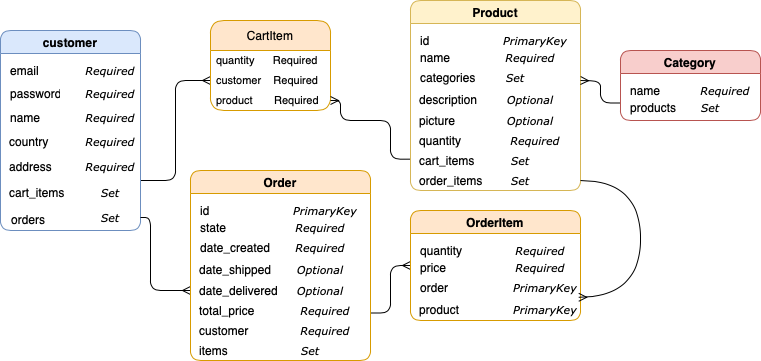

The diagram above was exported from draw.io. Its source (the exported page's mxGraphModel, read from the mxfile embedded in the PNG):
<mxGraphModel dx="548" dy="377" grid="1" gridSize="10" guides="1" tooltips="1" connect="1" arrows="1" fold="1" page="1" pageScale="1" pageWidth="827" pageHeight="1169" math="0" shadow="0">
  <root>
    <mxCell id="0" />
    <mxCell id="1" parent="0" />
    <mxCell id="ITonNpOI55BB96kpYAWB-23" style="edgeStyle=orthogonalEdgeStyle;rounded=1;orthogonalLoop=1;jettySize=auto;html=1;exitX=1;exitY=0.75;exitDx=0;exitDy=0;curved=0;endArrow=ERmany;endFill=0;" edge="1" parent="1" source="ITonNpOI55BB96kpYAWB-10" target="ITonNpOI55BB96kpYAWB-26">
      <mxGeometry relative="1" as="geometry">
        <mxPoint x="230" y="409.9999999999999" as="targetPoint" />
        <Array as="points">
          <mxPoint x="195" y="500" />
          <mxPoint x="195" y="400" />
        </Array>
      </mxGeometry>
    </mxCell>
    <mxCell id="ITonNpOI55BB96kpYAWB-10" value="customer" style="swimlane;whiteSpace=wrap;html=1;fillColor=#dae8fc;strokeColor=#6c8ebf;rounded=1;" vertex="1" parent="1">
      <mxGeometry x="20" y="350" width="140" height="200" as="geometry" />
    </mxCell>
    <mxCell id="ITonNpOI55BB96kpYAWB-2" value="email&amp;nbsp;" style="text;strokeColor=none;fillColor=none;align=left;verticalAlign=middle;spacingLeft=4;spacingRight=4;overflow=hidden;rotatable=0;points=[[0,0.5],[1,0.5]];portConstraint=eastwest;whiteSpace=wrap;html=1;" vertex="1" parent="ITonNpOI55BB96kpYAWB-10">
      <mxGeometry x="4" y="30" width="56" height="20" as="geometry" />
    </mxCell>
    <mxCell id="ITonNpOI55BB96kpYAWB-3" value="password" style="text;strokeColor=none;fillColor=none;align=left;verticalAlign=middle;spacingLeft=4;spacingRight=4;overflow=hidden;rotatable=0;points=[[0,0.5],[1,0.5]];portConstraint=eastwest;whiteSpace=wrap;html=1;" vertex="1" parent="ITonNpOI55BB96kpYAWB-10">
      <mxGeometry x="4" y="50" width="60" height="26" as="geometry" />
    </mxCell>
    <mxCell id="ITonNpOI55BB96kpYAWB-4" value="name&lt;br&gt;" style="text;strokeColor=none;fillColor=none;align=left;verticalAlign=middle;spacingLeft=4;spacingRight=4;overflow=hidden;rotatable=0;points=[[0,0.5],[1,0.5]];portConstraint=eastwest;whiteSpace=wrap;html=1;" vertex="1" parent="ITonNpOI55BB96kpYAWB-10">
      <mxGeometry x="4" y="76" width="50" height="22" as="geometry" />
    </mxCell>
    <mxCell id="ITonNpOI55BB96kpYAWB-5" value="country" style="text;strokeColor=none;fillColor=none;html=1;fontSize=12;fontStyle=0;verticalAlign=middle;align=left;" vertex="1" parent="ITonNpOI55BB96kpYAWB-10">
      <mxGeometry x="7" y="98" width="50" height="26" as="geometry" />
    </mxCell>
    <mxCell id="ITonNpOI55BB96kpYAWB-11" value="address" style="text;html=1;strokeColor=none;fillColor=none;align=left;verticalAlign=middle;whiteSpace=wrap;rounded=0;" vertex="1" parent="ITonNpOI55BB96kpYAWB-10">
      <mxGeometry x="7" y="124" width="60" height="24" as="geometry" />
    </mxCell>
    <mxCell id="ITonNpOI55BB96kpYAWB-12" value="cart_items" style="text;html=1;strokeColor=none;fillColor=none;align=left;verticalAlign=middle;whiteSpace=wrap;rounded=0;" vertex="1" parent="ITonNpOI55BB96kpYAWB-10">
      <mxGeometry x="7" y="148" width="60" height="28" as="geometry" />
    </mxCell>
    <mxCell id="ITonNpOI55BB96kpYAWB-13" value="orders" style="text;html=1;strokeColor=none;fillColor=none;align=left;verticalAlign=middle;whiteSpace=wrap;rounded=0;" vertex="1" parent="ITonNpOI55BB96kpYAWB-10">
      <mxGeometry x="9" y="176" width="40" height="26" as="geometry" />
    </mxCell>
    <mxCell id="ITonNpOI55BB96kpYAWB-14" value="Required" style="text;html=1;strokeColor=none;fillColor=none;align=center;verticalAlign=middle;whiteSpace=wrap;rounded=0;fontStyle=2;fontSize=11;fontFamily=Verdana;" vertex="1" parent="ITonNpOI55BB96kpYAWB-10">
      <mxGeometry x="80" y="25" width="60" height="30" as="geometry" />
    </mxCell>
    <mxCell id="ITonNpOI55BB96kpYAWB-16" value="Required" style="text;html=1;strokeColor=none;fillColor=none;align=center;verticalAlign=middle;whiteSpace=wrap;rounded=0;fontStyle=2;fontSize=11;fontFamily=Verdana;" vertex="1" parent="ITonNpOI55BB96kpYAWB-10">
      <mxGeometry x="80" y="48" width="60" height="30" as="geometry" />
    </mxCell>
    <mxCell id="ITonNpOI55BB96kpYAWB-17" value="Required" style="text;html=1;strokeColor=none;fillColor=none;align=center;verticalAlign=middle;whiteSpace=wrap;rounded=0;fontStyle=2;fontSize=11;fontFamily=Verdana;" vertex="1" parent="ITonNpOI55BB96kpYAWB-10">
      <mxGeometry x="80" y="72" width="60" height="30" as="geometry" />
    </mxCell>
    <mxCell id="ITonNpOI55BB96kpYAWB-18" value="Required" style="text;html=1;strokeColor=none;fillColor=none;align=center;verticalAlign=middle;whiteSpace=wrap;rounded=0;fontStyle=2;fontSize=11;fontFamily=Verdana;" vertex="1" parent="ITonNpOI55BB96kpYAWB-10">
      <mxGeometry x="80" y="96" width="60" height="30" as="geometry" />
    </mxCell>
    <mxCell id="ITonNpOI55BB96kpYAWB-19" value="Required" style="text;html=1;strokeColor=none;fillColor=none;align=center;verticalAlign=middle;whiteSpace=wrap;rounded=0;fontStyle=2;fontSize=11;fontFamily=Verdana;" vertex="1" parent="ITonNpOI55BB96kpYAWB-10">
      <mxGeometry x="80" y="121" width="60" height="30" as="geometry" />
    </mxCell>
    <mxCell id="ITonNpOI55BB96kpYAWB-20" value="Set" style="text;html=1;strokeColor=none;fillColor=none;align=center;verticalAlign=middle;whiteSpace=wrap;rounded=0;fontStyle=2;fontFamily=Verdana;fontSize=11;" vertex="1" parent="ITonNpOI55BB96kpYAWB-10">
      <mxGeometry x="80" y="147" width="60" height="30" as="geometry" />
    </mxCell>
    <mxCell id="ITonNpOI55BB96kpYAWB-21" value="Set" style="text;html=1;strokeColor=none;fillColor=none;align=center;verticalAlign=middle;whiteSpace=wrap;rounded=0;fontStyle=2;fontFamily=Verdana;fontSize=11;" vertex="1" parent="ITonNpOI55BB96kpYAWB-10">
      <mxGeometry x="80" y="172" width="60" height="30" as="geometry" />
    </mxCell>
    <mxCell id="ITonNpOI55BB96kpYAWB-24" value="CartItem" style="swimlane;fontStyle=0;childLayout=stackLayout;horizontal=1;startSize=30;horizontalStack=0;resizeParent=1;resizeParentMax=0;resizeLast=0;collapsible=1;marginBottom=0;whiteSpace=wrap;html=1;rounded=1;fillColor=#ffe6cc;strokeColor=#d79b00;" vertex="1" parent="1">
      <mxGeometry x="230" y="340" width="120" height="90" as="geometry" />
    </mxCell>
    <mxCell id="ITonNpOI55BB96kpYAWB-25" value="quantity &amp;nbsp; &amp;nbsp; &amp;nbsp;Required" style="text;strokeColor=none;fillColor=none;align=left;verticalAlign=middle;spacingLeft=4;spacingRight=4;overflow=hidden;points=[[0,0.5],[1,0.5]];portConstraint=eastwest;rotatable=0;whiteSpace=wrap;html=1;fontSize=11;fontStyle=0" vertex="1" parent="ITonNpOI55BB96kpYAWB-24">
      <mxGeometry y="30" width="120" height="20" as="geometry" />
    </mxCell>
    <mxCell id="ITonNpOI55BB96kpYAWB-26" value="customer &amp;nbsp; &amp;nbsp;Required" style="text;strokeColor=none;fillColor=none;align=left;verticalAlign=middle;spacingLeft=4;spacingRight=4;overflow=hidden;points=[[0,0.5],[1,0.5]];portConstraint=eastwest;rotatable=0;whiteSpace=wrap;html=1;fontSize=11;" vertex="1" parent="ITonNpOI55BB96kpYAWB-24">
      <mxGeometry y="50" width="120" height="20" as="geometry" />
    </mxCell>
    <mxCell id="ITonNpOI55BB96kpYAWB-27" value="product &amp;nbsp; &amp;nbsp; &amp;nbsp; Required" style="text;strokeColor=none;fillColor=none;align=left;verticalAlign=middle;spacingLeft=4;spacingRight=4;overflow=hidden;points=[[0,0.5],[1,0.5]];portConstraint=eastwest;rotatable=0;whiteSpace=wrap;html=1;fontSize=11;" vertex="1" parent="ITonNpOI55BB96kpYAWB-24">
      <mxGeometry y="70" width="120" height="20" as="geometry" />
    </mxCell>
    <mxCell id="ITonNpOI55BB96kpYAWB-29" style="edgeStyle=orthogonalEdgeStyle;rounded=1;orthogonalLoop=1;jettySize=auto;html=1;exitX=1;exitY=0.5;exitDx=0;exitDy=0;curved=0;endArrow=ERmany;endFill=0;" edge="1" parent="1" source="ITonNpOI55BB96kpYAWB-21">
      <mxGeometry relative="1" as="geometry">
        <mxPoint x="210" y="610" as="targetPoint" />
        <Array as="points">
          <mxPoint x="170" y="537" />
          <mxPoint x="170" y="610" />
        </Array>
      </mxGeometry>
    </mxCell>
    <mxCell id="ITonNpOI55BB96kpYAWB-95" style="edgeStyle=orthogonalEdgeStyle;rounded=1;orthogonalLoop=1;jettySize=auto;html=1;exitX=1;exitY=0.75;exitDx=0;exitDy=0;entryX=0;entryY=0.5;entryDx=0;entryDy=0;curved=0;endArrow=ERmany;endFill=0;" edge="1" parent="1" source="ITonNpOI55BB96kpYAWB-30" target="ITonNpOI55BB96kpYAWB-75">
      <mxGeometry relative="1" as="geometry" />
    </mxCell>
    <mxCell id="ITonNpOI55BB96kpYAWB-30" value="Order" style="swimlane;whiteSpace=wrap;html=1;fillColor=#ffe6cc;strokeColor=#d79b00;rounded=1;" vertex="1" parent="1">
      <mxGeometry x="210" y="490" width="180" height="190" as="geometry" />
    </mxCell>
    <mxCell id="ITonNpOI55BB96kpYAWB-31" value="id" style="text;strokeColor=none;fillColor=none;align=left;verticalAlign=middle;spacingLeft=4;spacingRight=4;overflow=hidden;rotatable=0;points=[[0,0.5],[1,0.5]];portConstraint=eastwest;whiteSpace=wrap;html=1;" vertex="1" parent="ITonNpOI55BB96kpYAWB-30">
      <mxGeometry x="4" y="30" width="56" height="20" as="geometry" />
    </mxCell>
    <mxCell id="ITonNpOI55BB96kpYAWB-32" value="state" style="text;strokeColor=none;fillColor=none;align=left;verticalAlign=middle;spacingLeft=4;spacingRight=4;overflow=hidden;rotatable=0;points=[[0,0.5],[1,0.5]];portConstraint=eastwest;whiteSpace=wrap;html=1;" vertex="1" parent="ITonNpOI55BB96kpYAWB-30">
      <mxGeometry x="4" y="46" width="36" height="22" as="geometry" />
    </mxCell>
    <mxCell id="ITonNpOI55BB96kpYAWB-33" value="date_created" style="text;strokeColor=none;fillColor=none;align=left;verticalAlign=middle;spacingLeft=4;spacingRight=4;overflow=hidden;rotatable=0;points=[[0,0.5],[1,0.5]];portConstraint=eastwest;whiteSpace=wrap;html=1;" vertex="1" parent="ITonNpOI55BB96kpYAWB-30">
      <mxGeometry x="4" y="66" width="86" height="22" as="geometry" />
    </mxCell>
    <mxCell id="ITonNpOI55BB96kpYAWB-34" value="date_shipped" style="text;strokeColor=none;fillColor=none;html=1;fontSize=12;fontStyle=0;verticalAlign=middle;align=left;" vertex="1" parent="ITonNpOI55BB96kpYAWB-30">
      <mxGeometry x="7" y="90" width="83" height="18" as="geometry" />
    </mxCell>
    <mxCell id="ITonNpOI55BB96kpYAWB-35" value="date_delivered" style="text;html=1;strokeColor=none;fillColor=none;align=left;verticalAlign=middle;whiteSpace=wrap;rounded=0;" vertex="1" parent="ITonNpOI55BB96kpYAWB-30">
      <mxGeometry x="7" y="114" width="93" height="12" as="geometry" />
    </mxCell>
    <mxCell id="ITonNpOI55BB96kpYAWB-36" value="items" style="text;html=1;strokeColor=none;fillColor=none;align=left;verticalAlign=middle;whiteSpace=wrap;rounded=0;" vertex="1" parent="ITonNpOI55BB96kpYAWB-30">
      <mxGeometry x="7" y="170" width="43" height="20" as="geometry" />
    </mxCell>
    <mxCell id="ITonNpOI55BB96kpYAWB-38" value="PrimaryKey" style="text;html=1;strokeColor=none;fillColor=none;align=center;verticalAlign=middle;whiteSpace=wrap;rounded=0;fontStyle=2;fontSize=11;fontFamily=Verdana;" vertex="1" parent="ITonNpOI55BB96kpYAWB-30">
      <mxGeometry x="95" y="25" width="80" height="30" as="geometry" />
    </mxCell>
    <mxCell id="ITonNpOI55BB96kpYAWB-39" value="Required" style="text;html=1;strokeColor=none;fillColor=none;align=center;verticalAlign=middle;whiteSpace=wrap;rounded=0;fontStyle=2;fontSize=11;fontFamily=Verdana;" vertex="1" parent="ITonNpOI55BB96kpYAWB-30">
      <mxGeometry x="90" y="44" width="80" height="26" as="geometry" />
    </mxCell>
    <mxCell id="ITonNpOI55BB96kpYAWB-40" value="Required" style="text;html=1;strokeColor=none;fillColor=none;align=center;verticalAlign=middle;whiteSpace=wrap;rounded=0;fontStyle=2;fontSize=11;fontFamily=Verdana;" vertex="1" parent="ITonNpOI55BB96kpYAWB-30">
      <mxGeometry x="95" y="62" width="70" height="30" as="geometry" />
    </mxCell>
    <mxCell id="ITonNpOI55BB96kpYAWB-41" value="Optional" style="text;html=1;strokeColor=none;fillColor=none;align=center;verticalAlign=middle;whiteSpace=wrap;rounded=0;fontStyle=2;fontSize=11;fontFamily=Verdana;" vertex="1" parent="ITonNpOI55BB96kpYAWB-30">
      <mxGeometry x="90" y="84" width="80" height="30" as="geometry" />
    </mxCell>
    <mxCell id="ITonNpOI55BB96kpYAWB-42" value="Optional" style="text;html=1;strokeColor=none;fillColor=none;align=center;verticalAlign=middle;whiteSpace=wrap;rounded=0;fontStyle=2;fontSize=11;fontFamily=Verdana;" vertex="1" parent="ITonNpOI55BB96kpYAWB-30">
      <mxGeometry x="100" y="105" width="60" height="30" as="geometry" />
    </mxCell>
    <mxCell id="ITonNpOI55BB96kpYAWB-43" value="Set" style="text;html=1;strokeColor=none;fillColor=none;align=center;verticalAlign=middle;whiteSpace=wrap;rounded=0;fontStyle=2;fontFamily=Verdana;fontSize=11;" vertex="1" parent="ITonNpOI55BB96kpYAWB-30">
      <mxGeometry x="90" y="170" width="60" height="20" as="geometry" />
    </mxCell>
    <mxCell id="ITonNpOI55BB96kpYAWB-46" value="total_price" style="text;html=1;strokeColor=none;fillColor=none;align=left;verticalAlign=middle;whiteSpace=wrap;rounded=0;" vertex="1" parent="ITonNpOI55BB96kpYAWB-30">
      <mxGeometry x="7" y="133" width="60" height="14" as="geometry" />
    </mxCell>
    <mxCell id="ITonNpOI55BB96kpYAWB-47" value="Required" style="text;html=1;strokeColor=none;fillColor=none;align=center;verticalAlign=middle;whiteSpace=wrap;rounded=0;fontStyle=2;fontSize=11;fontFamily=Verdana;" vertex="1" parent="ITonNpOI55BB96kpYAWB-30">
      <mxGeometry x="95" y="127" width="80" height="26" as="geometry" />
    </mxCell>
    <mxCell id="ITonNpOI55BB96kpYAWB-48" value="customer" style="text;html=1;strokeColor=none;fillColor=none;align=left;verticalAlign=middle;whiteSpace=wrap;rounded=0;" vertex="1" parent="ITonNpOI55BB96kpYAWB-30">
      <mxGeometry x="7" y="147" width="60" height="25" as="geometry" />
    </mxCell>
    <mxCell id="ITonNpOI55BB96kpYAWB-49" value="Required" style="text;html=1;strokeColor=none;fillColor=none;align=center;verticalAlign=middle;whiteSpace=wrap;rounded=0;fontStyle=2;fontSize=11;fontFamily=Verdana;" vertex="1" parent="ITonNpOI55BB96kpYAWB-30">
      <mxGeometry x="100" y="147" width="70" height="26" as="geometry" />
    </mxCell>
    <mxCell id="ITonNpOI55BB96kpYAWB-51" value="Product" style="swimlane;whiteSpace=wrap;html=1;fillColor=#fff2cc;strokeColor=#d6b656;rounded=1;" vertex="1" parent="1">
      <mxGeometry x="430" y="320" width="170" height="190" as="geometry" />
    </mxCell>
    <mxCell id="ITonNpOI55BB96kpYAWB-52" value="id" style="text;strokeColor=none;fillColor=none;align=left;verticalAlign=middle;spacingLeft=4;spacingRight=4;overflow=hidden;rotatable=0;points=[[0,0.5],[1,0.5]];portConstraint=eastwest;whiteSpace=wrap;html=1;" vertex="1" parent="ITonNpOI55BB96kpYAWB-51">
      <mxGeometry x="4" y="30" width="56" height="20" as="geometry" />
    </mxCell>
    <mxCell id="ITonNpOI55BB96kpYAWB-53" value="name" style="text;strokeColor=none;fillColor=none;align=left;verticalAlign=middle;spacingLeft=4;spacingRight=4;overflow=hidden;rotatable=0;points=[[0,0.5],[1,0.5]];portConstraint=eastwest;whiteSpace=wrap;html=1;" vertex="1" parent="ITonNpOI55BB96kpYAWB-51">
      <mxGeometry x="4" y="46" width="46" height="22" as="geometry" />
    </mxCell>
    <mxCell id="ITonNpOI55BB96kpYAWB-54" value="categories" style="text;strokeColor=none;fillColor=none;align=left;verticalAlign=middle;spacingLeft=4;spacingRight=4;overflow=hidden;rotatable=0;points=[[0,0.5],[1,0.5]];portConstraint=eastwest;whiteSpace=wrap;html=1;" vertex="1" parent="ITonNpOI55BB96kpYAWB-51">
      <mxGeometry x="4" y="66" width="86" height="22" as="geometry" />
    </mxCell>
    <mxCell id="ITonNpOI55BB96kpYAWB-55" value="description" style="text;strokeColor=none;fillColor=none;html=1;fontSize=12;fontStyle=0;verticalAlign=middle;align=left;" vertex="1" parent="ITonNpOI55BB96kpYAWB-51">
      <mxGeometry x="7" y="90" width="83" height="18" as="geometry" />
    </mxCell>
    <mxCell id="ITonNpOI55BB96kpYAWB-56" value="picture" style="text;html=1;strokeColor=none;fillColor=none;align=left;verticalAlign=middle;whiteSpace=wrap;rounded=0;" vertex="1" parent="ITonNpOI55BB96kpYAWB-51">
      <mxGeometry x="7" y="114" width="93" height="12" as="geometry" />
    </mxCell>
    <mxCell id="ITonNpOI55BB96kpYAWB-57" value="order_items" style="text;html=1;strokeColor=none;fillColor=none;align=left;verticalAlign=middle;whiteSpace=wrap;rounded=0;" vertex="1" parent="ITonNpOI55BB96kpYAWB-51">
      <mxGeometry x="7" y="170" width="43" height="20" as="geometry" />
    </mxCell>
    <mxCell id="ITonNpOI55BB96kpYAWB-58" value="PrimaryKey" style="text;html=1;strokeColor=none;fillColor=none;align=center;verticalAlign=middle;whiteSpace=wrap;rounded=0;fontStyle=2;fontSize=11;fontFamily=Verdana;" vertex="1" parent="ITonNpOI55BB96kpYAWB-51">
      <mxGeometry x="85" y="25" width="80" height="30" as="geometry" />
    </mxCell>
    <mxCell id="ITonNpOI55BB96kpYAWB-59" value="Required" style="text;html=1;strokeColor=none;fillColor=none;align=center;verticalAlign=middle;whiteSpace=wrap;rounded=0;fontStyle=2;fontSize=11;fontFamily=Verdana;" vertex="1" parent="ITonNpOI55BB96kpYAWB-51">
      <mxGeometry x="80" y="44" width="80" height="26" as="geometry" />
    </mxCell>
    <mxCell id="ITonNpOI55BB96kpYAWB-61" value="Optional" style="text;html=1;strokeColor=none;fillColor=none;align=center;verticalAlign=middle;whiteSpace=wrap;rounded=0;fontStyle=2;fontSize=11;fontFamily=Verdana;" vertex="1" parent="ITonNpOI55BB96kpYAWB-51">
      <mxGeometry x="80" y="84" width="80" height="30" as="geometry" />
    </mxCell>
    <mxCell id="ITonNpOI55BB96kpYAWB-62" value="Optional" style="text;html=1;strokeColor=none;fillColor=none;align=center;verticalAlign=middle;whiteSpace=wrap;rounded=0;fontStyle=2;fontSize=11;fontFamily=Verdana;" vertex="1" parent="ITonNpOI55BB96kpYAWB-51">
      <mxGeometry x="90" y="105" width="60" height="30" as="geometry" />
    </mxCell>
    <mxCell id="ITonNpOI55BB96kpYAWB-63" value="Set" style="text;html=1;strokeColor=none;fillColor=none;align=center;verticalAlign=middle;whiteSpace=wrap;rounded=0;fontStyle=2;fontFamily=Verdana;fontSize=11;" vertex="1" parent="ITonNpOI55BB96kpYAWB-51">
      <mxGeometry x="85" y="67" width="40" height="20" as="geometry" />
    </mxCell>
    <mxCell id="ITonNpOI55BB96kpYAWB-64" value="quantity" style="text;html=1;strokeColor=none;fillColor=none;align=left;verticalAlign=middle;whiteSpace=wrap;rounded=0;" vertex="1" parent="ITonNpOI55BB96kpYAWB-51">
      <mxGeometry x="7" y="133" width="60" height="14" as="geometry" />
    </mxCell>
    <mxCell id="ITonNpOI55BB96kpYAWB-65" value="Required" style="text;html=1;strokeColor=none;fillColor=none;align=center;verticalAlign=middle;whiteSpace=wrap;rounded=0;fontStyle=2;fontSize=11;fontFamily=Verdana;" vertex="1" parent="ITonNpOI55BB96kpYAWB-51">
      <mxGeometry x="85" y="127" width="80" height="26" as="geometry" />
    </mxCell>
    <mxCell id="ITonNpOI55BB96kpYAWB-66" value="cart_items" style="text;html=1;strokeColor=none;fillColor=none;align=left;verticalAlign=middle;whiteSpace=wrap;rounded=0;" vertex="1" parent="ITonNpOI55BB96kpYAWB-51">
      <mxGeometry x="7" y="147" width="60" height="25" as="geometry" />
    </mxCell>
    <mxCell id="ITonNpOI55BB96kpYAWB-67" value="Set" style="text;html=1;strokeColor=none;fillColor=none;align=center;verticalAlign=middle;whiteSpace=wrap;rounded=0;fontStyle=2;fontSize=11;fontFamily=Verdana;" vertex="1" parent="ITonNpOI55BB96kpYAWB-51">
      <mxGeometry x="85" y="146.5" width="50" height="26" as="geometry" />
    </mxCell>
    <mxCell id="ITonNpOI55BB96kpYAWB-69" value="Set" style="text;html=1;strokeColor=none;fillColor=none;align=center;verticalAlign=middle;whiteSpace=wrap;rounded=0;fontStyle=2;fontSize=11;fontFamily=Verdana;" vertex="1" parent="ITonNpOI55BB96kpYAWB-51">
      <mxGeometry x="85" y="167" width="50" height="26" as="geometry" />
    </mxCell>
    <mxCell id="ITonNpOI55BB96kpYAWB-70" style="edgeStyle=orthogonalEdgeStyle;rounded=1;orthogonalLoop=1;jettySize=auto;html=1;entryX=1;entryY=0.5;entryDx=0;entryDy=0;curved=0;endArrow=ERmany;endFill=0;" edge="1" parent="1" target="ITonNpOI55BB96kpYAWB-27">
      <mxGeometry relative="1" as="geometry">
        <mxPoint x="360" y="400" as="targetPoint" />
        <mxPoint x="429.52" y="478.67" as="sourcePoint" />
        <Array as="points">
          <mxPoint x="410" y="479" />
          <mxPoint x="410" y="440" />
          <mxPoint x="360" y="440" />
          <mxPoint x="360" y="420" />
        </Array>
      </mxGeometry>
    </mxCell>
    <mxCell id="ITonNpOI55BB96kpYAWB-75" value="OrderItem" style="swimlane;whiteSpace=wrap;html=1;fillColor=#ffe6cc;strokeColor=#d79b00;rounded=1;" vertex="1" parent="1">
      <mxGeometry x="430" y="530" width="170" height="110" as="geometry" />
    </mxCell>
    <mxCell id="ITonNpOI55BB96kpYAWB-76" value="quantity" style="text;strokeColor=none;fillColor=none;align=left;verticalAlign=middle;spacingLeft=4;spacingRight=4;overflow=hidden;rotatable=0;points=[[0,0.5],[1,0.5]];portConstraint=eastwest;whiteSpace=wrap;html=1;" vertex="1" parent="ITonNpOI55BB96kpYAWB-75">
      <mxGeometry x="4" y="30" width="56" height="20" as="geometry" />
    </mxCell>
    <mxCell id="ITonNpOI55BB96kpYAWB-77" value="price" style="text;strokeColor=none;fillColor=none;align=left;verticalAlign=middle;spacingLeft=4;spacingRight=4;overflow=hidden;rotatable=0;points=[[0,0.5],[1,0.5]];portConstraint=eastwest;whiteSpace=wrap;html=1;" vertex="1" parent="ITonNpOI55BB96kpYAWB-75">
      <mxGeometry x="4" y="46" width="46" height="22" as="geometry" />
    </mxCell>
    <mxCell id="ITonNpOI55BB96kpYAWB-78" value="order" style="text;strokeColor=none;fillColor=none;align=left;verticalAlign=middle;spacingLeft=4;spacingRight=4;overflow=hidden;rotatable=0;points=[[0,0.5],[1,0.5]];portConstraint=eastwest;whiteSpace=wrap;html=1;" vertex="1" parent="ITonNpOI55BB96kpYAWB-75">
      <mxGeometry x="4" y="66" width="46" height="22" as="geometry" />
    </mxCell>
    <mxCell id="ITonNpOI55BB96kpYAWB-79" value="product" style="text;strokeColor=none;fillColor=none;html=1;fontSize=12;fontStyle=0;verticalAlign=middle;align=left;" vertex="1" parent="ITonNpOI55BB96kpYAWB-75">
      <mxGeometry x="7" y="90" width="53" height="18" as="geometry" />
    </mxCell>
    <mxCell id="ITonNpOI55BB96kpYAWB-83" value="Required" style="text;html=1;strokeColor=none;fillColor=none;align=center;verticalAlign=middle;whiteSpace=wrap;rounded=0;fontStyle=2;fontSize=11;fontFamily=Verdana;" vertex="1" parent="ITonNpOI55BB96kpYAWB-75">
      <mxGeometry x="90" y="44" width="80" height="26" as="geometry" />
    </mxCell>
    <mxCell id="ITonNpOI55BB96kpYAWB-92" value="Required" style="text;html=1;strokeColor=none;fillColor=none;align=center;verticalAlign=middle;whiteSpace=wrap;rounded=0;fontStyle=2;fontSize=11;fontFamily=Verdana;" vertex="1" parent="ITonNpOI55BB96kpYAWB-75">
      <mxGeometry x="95" y="25" width="70" height="30" as="geometry" />
    </mxCell>
    <mxCell id="ITonNpOI55BB96kpYAWB-93" value="PrimaryKey" style="text;html=1;strokeColor=none;fillColor=none;align=center;verticalAlign=middle;whiteSpace=wrap;rounded=0;fontStyle=2;fontSize=11;fontFamily=Verdana;" vertex="1" parent="ITonNpOI55BB96kpYAWB-75">
      <mxGeometry x="95" y="62" width="80" height="30" as="geometry" />
    </mxCell>
    <mxCell id="ITonNpOI55BB96kpYAWB-94" value="PrimaryKey" style="text;html=1;strokeColor=none;fillColor=none;align=center;verticalAlign=middle;whiteSpace=wrap;rounded=0;fontStyle=2;fontSize=11;fontFamily=Verdana;" vertex="1" parent="ITonNpOI55BB96kpYAWB-75">
      <mxGeometry x="95" y="84" width="80" height="30" as="geometry" />
    </mxCell>
    <mxCell id="ITonNpOI55BB96kpYAWB-97" style="edgeStyle=orthogonalEdgeStyle;rounded=0;orthogonalLoop=1;jettySize=auto;html=1;curved=1;exitX=1;exitY=1;exitDx=0;exitDy=0;endArrow=ERmany;endFill=0;entryX=0.915;entryY=0.093;entryDx=0;entryDy=0;entryPerimeter=0;" edge="1" parent="1" target="ITonNpOI55BB96kpYAWB-94">
      <mxGeometry relative="1" as="geometry">
        <mxPoint x="605" y="620" as="targetPoint" />
        <mxPoint x="600" y="500.0300000000001" as="sourcePoint" />
        <Array as="points">
          <mxPoint x="660" y="500" />
          <mxPoint x="660" y="617" />
        </Array>
      </mxGeometry>
    </mxCell>
    <mxCell id="ITonNpOI55BB96kpYAWB-112" style="edgeStyle=orthogonalEdgeStyle;rounded=1;orthogonalLoop=1;jettySize=auto;html=1;curved=0;endArrow=ERmany;endFill=0;exitX=0;exitY=0.75;exitDx=0;exitDy=0;" edge="1" parent="1" source="ITonNpOI55BB96kpYAWB-103">
      <mxGeometry relative="1" as="geometry">
        <mxPoint x="600" y="399.9999999999999" as="targetPoint" />
        <mxPoint x="630" y="420" as="sourcePoint" />
      </mxGeometry>
    </mxCell>
    <mxCell id="ITonNpOI55BB96kpYAWB-103" value="Category" style="swimlane;whiteSpace=wrap;html=1;fillColor=#f8cecc;strokeColor=#b85450;rounded=1;" vertex="1" parent="1">
      <mxGeometry x="640" y="370" width="140" height="70" as="geometry" />
    </mxCell>
    <mxCell id="ITonNpOI55BB96kpYAWB-104" value="name" style="text;strokeColor=none;fillColor=none;align=left;verticalAlign=middle;spacingLeft=4;spacingRight=4;overflow=hidden;rotatable=0;points=[[0,0.5],[1,0.5]];portConstraint=eastwest;whiteSpace=wrap;html=1;" vertex="1" parent="ITonNpOI55BB96kpYAWB-103">
      <mxGeometry x="4" y="30" width="56" height="20" as="geometry" />
    </mxCell>
    <mxCell id="ITonNpOI55BB96kpYAWB-105" value="products" style="text;strokeColor=none;fillColor=none;align=left;verticalAlign=middle;spacingLeft=4;spacingRight=4;overflow=hidden;rotatable=0;points=[[0,0.5],[1,0.5]];portConstraint=eastwest;whiteSpace=wrap;html=1;" vertex="1" parent="ITonNpOI55BB96kpYAWB-103">
      <mxGeometry x="4" y="46" width="66" height="22" as="geometry" />
    </mxCell>
    <mxCell id="ITonNpOI55BB96kpYAWB-108" value="Set" style="text;html=1;strokeColor=none;fillColor=none;align=center;verticalAlign=middle;whiteSpace=wrap;rounded=0;fontStyle=2;fontSize=11;fontFamily=Verdana;" vertex="1" parent="ITonNpOI55BB96kpYAWB-103">
      <mxGeometry x="50" y="44" width="80" height="26" as="geometry" />
    </mxCell>
    <mxCell id="ITonNpOI55BB96kpYAWB-109" value="Required" style="text;html=1;strokeColor=none;fillColor=none;align=center;verticalAlign=middle;whiteSpace=wrap;rounded=0;fontStyle=2;fontSize=11;fontFamily=Verdana;" vertex="1" parent="ITonNpOI55BB96kpYAWB-103">
      <mxGeometry x="70" y="25" width="70" height="30" as="geometry" />
    </mxCell>
  </root>
</mxGraphModel>